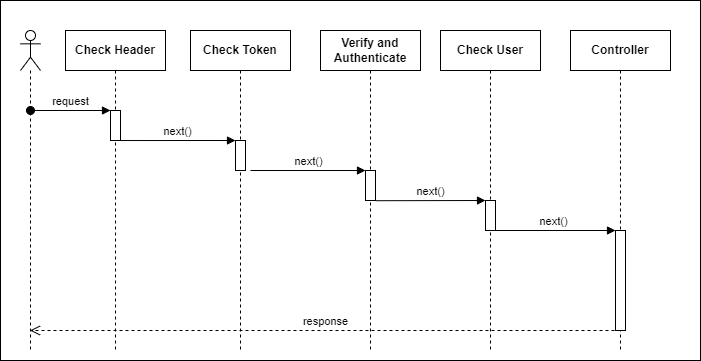

The diagram above was exported from draw.io. Its source (the exported page's mxGraphModel, read from the mxfile embedded in the PNG):
<mxGraphModel dx="629" dy="424" grid="1" gridSize="10" guides="1" tooltips="1" connect="1" arrows="1" fold="1" page="1" pageScale="1" pageWidth="850" pageHeight="1100" math="0" shadow="0">
  <root>
    <mxCell id="0" />
    <mxCell id="1" parent="0" />
    <mxCell id="Owh2W2btYcLh2NM9V95E-29" value="" style="html=1;dropTarget=0;" parent="1" vertex="1">
      <mxGeometry x="20" y="290" width="700" height="360" as="geometry" />
    </mxCell>
    <mxCell id="Owh2W2btYcLh2NM9V95E-17" value="&lt;span style=&quot;font-weight: 700;&quot;&gt;Verify and&lt;/span&gt;&lt;br style=&quot;padding: 0px; margin: 0px; font-weight: 700;&quot;&gt;&lt;span style=&quot;font-weight: 700;&quot;&gt;Authenticate&lt;/span&gt;" style="shape=umlLifeline;perimeter=lifelinePerimeter;whiteSpace=wrap;html=1;container=1;collapsible=0;recursiveResize=0;outlineConnect=0;" parent="1" vertex="1">
      <mxGeometry x="340" y="320" width="100" height="320" as="geometry" />
    </mxCell>
    <mxCell id="Owh2W2btYcLh2NM9V95E-11" value="" style="html=1;points=[];perimeter=orthogonalPerimeter;" parent="Owh2W2btYcLh2NM9V95E-17" vertex="1">
      <mxGeometry x="45" y="140" width="10" height="30" as="geometry" />
    </mxCell>
    <mxCell id="Owh2W2btYcLh2NM9V95E-16" value="&lt;span style=&quot;font-weight: 700;&quot;&gt;Check Token&lt;/span&gt;" style="shape=umlLifeline;perimeter=lifelinePerimeter;whiteSpace=wrap;html=1;container=1;collapsible=0;recursiveResize=0;outlineConnect=0;" parent="1" vertex="1">
      <mxGeometry x="210" y="320" width="100" height="320" as="geometry" />
    </mxCell>
    <mxCell id="Owh2W2btYcLh2NM9V95E-5" value="" style="html=1;points=[];perimeter=orthogonalPerimeter;" parent="Owh2W2btYcLh2NM9V95E-16" vertex="1">
      <mxGeometry x="45" y="110" width="10" height="30" as="geometry" />
    </mxCell>
    <mxCell id="Owh2W2btYcLh2NM9V95E-15" value="&lt;span style=&quot;font-weight: 700;&quot;&gt;Check Header&lt;/span&gt;" style="shape=umlLifeline;perimeter=lifelinePerimeter;whiteSpace=wrap;html=1;container=1;collapsible=0;recursiveResize=0;outlineConnect=0;" parent="1" vertex="1">
      <mxGeometry x="85" y="320" width="100" height="320" as="geometry" />
    </mxCell>
    <mxCell id="Owh2W2btYcLh2NM9V95E-2" value="" style="html=1;points=[];perimeter=orthogonalPerimeter;" parent="1" vertex="1">
      <mxGeometry x="130" y="400" width="10" height="30" as="geometry" />
    </mxCell>
    <mxCell id="Owh2W2btYcLh2NM9V95E-3" value="request" style="html=1;verticalAlign=bottom;startArrow=oval;endArrow=block;startSize=8;rounded=0;" parent="1" target="Owh2W2btYcLh2NM9V95E-2" edge="1">
      <mxGeometry relative="1" as="geometry">
        <mxPoint x="50" y="400" as="sourcePoint" />
      </mxGeometry>
    </mxCell>
    <mxCell id="Owh2W2btYcLh2NM9V95E-6" value="next()" style="html=1;verticalAlign=bottom;endArrow=block;entryX=0;entryY=0;rounded=0;exitX=1.049;exitY=1.001;exitDx=0;exitDy=0;exitPerimeter=0;" parent="1" source="Owh2W2btYcLh2NM9V95E-2" target="Owh2W2btYcLh2NM9V95E-5" edge="1">
      <mxGeometry relative="1" as="geometry">
        <mxPoint x="180" y="440" as="sourcePoint" />
      </mxGeometry>
    </mxCell>
    <mxCell id="Owh2W2btYcLh2NM9V95E-12" value="next()" style="html=1;verticalAlign=bottom;endArrow=block;entryX=0;entryY=0;rounded=0;" parent="1" target="Owh2W2btYcLh2NM9V95E-11" edge="1">
      <mxGeometry relative="1" as="geometry">
        <mxPoint x="270" y="460" as="sourcePoint" />
      </mxGeometry>
    </mxCell>
    <mxCell id="Owh2W2btYcLh2NM9V95E-18" value="&lt;b&gt;Check User&lt;/b&gt;" style="shape=umlLifeline;perimeter=lifelinePerimeter;whiteSpace=wrap;html=1;container=1;collapsible=0;recursiveResize=0;outlineConnect=0;" parent="1" vertex="1">
      <mxGeometry x="460" y="320" width="100" height="320" as="geometry" />
    </mxCell>
    <mxCell id="Owh2W2btYcLh2NM9V95E-19" value="" style="html=1;points=[];perimeter=orthogonalPerimeter;" parent="Owh2W2btYcLh2NM9V95E-18" vertex="1">
      <mxGeometry x="45" y="170" width="10" height="30" as="geometry" />
    </mxCell>
    <mxCell id="Owh2W2btYcLh2NM9V95E-20" value="next()" style="html=1;verticalAlign=bottom;endArrow=block;entryX=0;entryY=0;rounded=0;exitX=1.008;exitY=1.007;exitDx=0;exitDy=0;exitPerimeter=0;" parent="1" source="Owh2W2btYcLh2NM9V95E-11" target="Owh2W2btYcLh2NM9V95E-19" edge="1">
      <mxGeometry relative="1" as="geometry">
        <mxPoint x="435" y="520" as="sourcePoint" />
      </mxGeometry>
    </mxCell>
    <mxCell id="Owh2W2btYcLh2NM9V95E-22" value="&lt;b&gt;Controller&lt;/b&gt;" style="shape=umlLifeline;perimeter=lifelinePerimeter;whiteSpace=wrap;html=1;container=1;collapsible=0;recursiveResize=0;outlineConnect=0;" parent="1" vertex="1">
      <mxGeometry x="590" y="320" width="100" height="320" as="geometry" />
    </mxCell>
    <mxCell id="Owh2W2btYcLh2NM9V95E-23" value="" style="html=1;points=[];perimeter=orthogonalPerimeter;" parent="Owh2W2btYcLh2NM9V95E-22" vertex="1">
      <mxGeometry x="45" y="200" width="10" height="100" as="geometry" />
    </mxCell>
    <mxCell id="Owh2W2btYcLh2NM9V95E-25" value="response" style="html=1;verticalAlign=bottom;endArrow=open;dashed=1;endSize=8;rounded=0;" parent="Owh2W2btYcLh2NM9V95E-22" target="Owh2W2btYcLh2NM9V95E-26" edge="1">
      <mxGeometry relative="1" as="geometry">
        <mxPoint x="-540" y="290" as="targetPoint" />
        <mxPoint x="50" y="300" as="sourcePoint" />
      </mxGeometry>
    </mxCell>
    <mxCell id="Owh2W2btYcLh2NM9V95E-24" value="next()" style="html=1;verticalAlign=bottom;endArrow=block;entryX=0;entryY=0;rounded=0;" parent="1" source="Owh2W2btYcLh2NM9V95E-18" target="Owh2W2btYcLh2NM9V95E-23" edge="1">
      <mxGeometry relative="1" as="geometry">
        <mxPoint x="565" y="520" as="sourcePoint" />
      </mxGeometry>
    </mxCell>
    <mxCell id="Owh2W2btYcLh2NM9V95E-26" value="" style="shape=umlLifeline;participant=umlActor;perimeter=lifelinePerimeter;whiteSpace=wrap;html=1;container=1;collapsible=0;recursiveResize=0;verticalAlign=top;spacingTop=36;outlineConnect=0;" parent="1" vertex="1">
      <mxGeometry x="40" y="320" width="20" height="320" as="geometry" />
    </mxCell>
  </root>
</mxGraphModel>